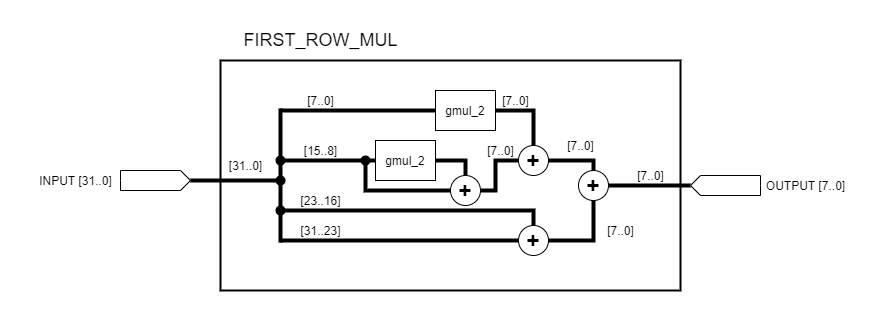

The diagram above was exported from draw.io. Its source (the exported page's mxGraphModel, read from the mxfile embedded in the PNG):
<mxGraphModel dx="868" dy="482" grid="1" gridSize="10" guides="1" tooltips="1" connect="1" arrows="1" fold="1" page="1" pageScale="1" pageWidth="100000" pageHeight="100000" math="0" shadow="0">
  <root>
    <mxCell id="0" />
    <mxCell id="1" parent="0" />
    <mxCell id="-p7BGx-_k2VSQ6olGn66-33" value="" style="rounded=0;whiteSpace=wrap;html=1;fillColor=none;strokeWidth=2;" parent="1" vertex="1">
      <mxGeometry x="1220" y="840" width="460" height="230" as="geometry" />
    </mxCell>
    <mxCell id="-p7BGx-_k2VSQ6olGn66-1" value="" style="shape=mxgraph.arrows2.arrow;verticalLabelPosition=bottom;shadow=0;dashed=0;align=center;html=1;verticalAlign=top;strokeWidth=1;dy=0;dx=10;notch=0;" parent="1" vertex="1">
      <mxGeometry x="1120" y="950" width="70" height="20" as="geometry" />
    </mxCell>
    <mxCell id="-p7BGx-_k2VSQ6olGn66-2" value="INPUT [31..0]" style="text;html=1;align=center;verticalAlign=middle;resizable=0;points=[];autosize=1;strokeColor=none;" parent="1" vertex="1">
      <mxGeometry x="1030" y="950" width="90" height="20" as="geometry" />
    </mxCell>
    <mxCell id="-p7BGx-_k2VSQ6olGn66-3" value="" style="endArrow=none;html=1;exitX=1;exitY=0.5;exitDx=0;exitDy=0;exitPerimeter=0;strokeWidth=4;" parent="1" source="-p7BGx-_k2VSQ6olGn66-1" edge="1">
      <mxGeometry width="50" height="50" relative="1" as="geometry">
        <mxPoint x="1170" y="960" as="sourcePoint" />
        <mxPoint x="1280" y="960" as="targetPoint" />
      </mxGeometry>
    </mxCell>
    <mxCell id="-p7BGx-_k2VSQ6olGn66-4" value="" style="endArrow=none;html=1;strokeWidth=4;entryX=0;entryY=0.5;entryDx=0;entryDy=0;" parent="1" target="-p7BGx-_k2VSQ6olGn66-9" edge="1">
      <mxGeometry width="50" height="50" relative="1" as="geometry">
        <mxPoint x="1280" y="890" as="sourcePoint" />
        <mxPoint x="1370" y="900" as="targetPoint" />
      </mxGeometry>
    </mxCell>
    <mxCell id="-p7BGx-_k2VSQ6olGn66-5" value="" style="endArrow=none;html=1;exitX=1;exitY=0.5;exitDx=0;exitDy=0;exitPerimeter=0;strokeWidth=4;entryX=0;entryY=0.5;entryDx=0;entryDy=0;" parent="1" target="-p7BGx-_k2VSQ6olGn66-10" edge="1">
      <mxGeometry width="50" height="50" relative="1" as="geometry">
        <mxPoint x="1280" y="940" as="sourcePoint" />
        <mxPoint x="1370" y="940" as="targetPoint" />
      </mxGeometry>
    </mxCell>
    <mxCell id="-p7BGx-_k2VSQ6olGn66-6" value="" style="endArrow=none;html=1;strokeWidth=4;entryX=0.5;entryY=0;entryDx=0;entryDy=0;rounded=0;" parent="1" target="-p7BGx-_k2VSQ6olGn66-14" edge="1">
      <mxGeometry width="50" height="50" relative="1" as="geometry">
        <mxPoint x="1280" y="990" as="sourcePoint" />
        <mxPoint x="1370" y="980" as="targetPoint" />
        <Array as="points">
          <mxPoint x="1533" y="990" />
        </Array>
      </mxGeometry>
    </mxCell>
    <mxCell id="-p7BGx-_k2VSQ6olGn66-7" value="" style="endArrow=none;html=1;exitX=1;exitY=0.5;exitDx=0;exitDy=0;exitPerimeter=0;strokeWidth=4;entryX=0;entryY=0.5;entryDx=0;entryDy=0;" parent="1" target="-p7BGx-_k2VSQ6olGn66-14" edge="1">
      <mxGeometry width="50" height="50" relative="1" as="geometry">
        <mxPoint x="1280" y="1020" as="sourcePoint" />
        <mxPoint x="1370" y="1020" as="targetPoint" />
      </mxGeometry>
    </mxCell>
    <mxCell id="-p7BGx-_k2VSQ6olGn66-8" value="" style="endArrow=none;html=1;strokeWidth=4;" parent="1" edge="1">
      <mxGeometry width="50" height="50" relative="1" as="geometry">
        <mxPoint x="1280" y="1022" as="sourcePoint" />
        <mxPoint x="1280" y="888" as="targetPoint" />
      </mxGeometry>
    </mxCell>
    <mxCell id="-p7BGx-_k2VSQ6olGn66-9" value="gmul_2" style="rounded=0;whiteSpace=wrap;html=1;" parent="1" vertex="1">
      <mxGeometry x="1435" y="870" width="60" height="40" as="geometry" />
    </mxCell>
    <mxCell id="-p7BGx-_k2VSQ6olGn66-10" value="gmul_2" style="rounded=0;whiteSpace=wrap;html=1;" parent="1" vertex="1">
      <mxGeometry x="1375" y="920" width="60" height="40" as="geometry" />
    </mxCell>
    <mxCell id="-p7BGx-_k2VSQ6olGn66-11" value="&lt;font style=&quot;font-size: 23px&quot;&gt;&lt;b&gt;+&lt;/b&gt;&lt;/font&gt;" style="ellipse;whiteSpace=wrap;html=1;aspect=fixed;" parent="1" vertex="1">
      <mxGeometry x="1518" y="925" width="30" height="30" as="geometry" />
    </mxCell>
    <mxCell id="-p7BGx-_k2VSQ6olGn66-12" value="" style="endArrow=none;html=1;strokeWidth=4;entryX=0.5;entryY=0;entryDx=0;entryDy=0;exitX=1;exitY=0.5;exitDx=0;exitDy=0;rounded=0;" parent="1" source="-p7BGx-_k2VSQ6olGn66-9" target="-p7BGx-_k2VSQ6olGn66-11" edge="1">
      <mxGeometry width="50" height="50" relative="1" as="geometry">
        <mxPoint x="1455" y="960" as="sourcePoint" />
        <mxPoint x="1505" y="910" as="targetPoint" />
        <Array as="points">
          <mxPoint x="1533" y="890" />
        </Array>
      </mxGeometry>
    </mxCell>
    <mxCell id="-p7BGx-_k2VSQ6olGn66-13" value="" style="endArrow=none;html=1;strokeWidth=4;entryX=0.5;entryY=0;entryDx=0;entryDy=0;exitX=1;exitY=0.5;exitDx=0;exitDy=0;rounded=0;" parent="1" source="-p7BGx-_k2VSQ6olGn66-10" target="-p7BGx-_k2VSQ6olGn66-24" edge="1">
      <mxGeometry width="50" height="50" relative="1" as="geometry">
        <mxPoint x="1455" y="960" as="sourcePoint" />
        <mxPoint x="1505" y="910" as="targetPoint" />
        <Array as="points">
          <mxPoint x="1465" y="940" />
        </Array>
      </mxGeometry>
    </mxCell>
    <mxCell id="-p7BGx-_k2VSQ6olGn66-14" value="&lt;font style=&quot;font-size: 23px&quot;&gt;&lt;b&gt;+&lt;/b&gt;&lt;/font&gt;" style="ellipse;whiteSpace=wrap;html=1;aspect=fixed;" parent="1" vertex="1">
      <mxGeometry x="1518" y="1005" width="30" height="30" as="geometry" />
    </mxCell>
    <mxCell id="-p7BGx-_k2VSQ6olGn66-15" value="&lt;font style=&quot;font-size: 23px&quot;&gt;&lt;b&gt;+&lt;/b&gt;&lt;/font&gt;" style="ellipse;whiteSpace=wrap;html=1;aspect=fixed;" parent="1" vertex="1">
      <mxGeometry x="1578" y="950" width="30" height="30" as="geometry" />
    </mxCell>
    <mxCell id="-p7BGx-_k2VSQ6olGn66-16" value="" style="endArrow=none;html=1;strokeWidth=4;entryX=0.5;entryY=0;entryDx=0;entryDy=0;exitX=1;exitY=0.5;exitDx=0;exitDy=0;rounded=0;" parent="1" source="-p7BGx-_k2VSQ6olGn66-11" target="-p7BGx-_k2VSQ6olGn66-15" edge="1">
      <mxGeometry width="50" height="50" relative="1" as="geometry">
        <mxPoint x="1478" y="990" as="sourcePoint" />
        <mxPoint x="1528" y="940" as="targetPoint" />
        <Array as="points">
          <mxPoint x="1593" y="940" />
        </Array>
      </mxGeometry>
    </mxCell>
    <mxCell id="-p7BGx-_k2VSQ6olGn66-17" value="" style="endArrow=none;html=1;strokeWidth=4;entryX=0.5;entryY=1;entryDx=0;entryDy=0;exitX=1;exitY=0.5;exitDx=0;exitDy=0;rounded=0;" parent="1" source="-p7BGx-_k2VSQ6olGn66-14" target="-p7BGx-_k2VSQ6olGn66-15" edge="1">
      <mxGeometry width="50" height="50" relative="1" as="geometry">
        <mxPoint x="1478" y="990" as="sourcePoint" />
        <mxPoint x="1528" y="940" as="targetPoint" />
        <Array as="points">
          <mxPoint x="1593" y="1020" />
        </Array>
      </mxGeometry>
    </mxCell>
    <mxCell id="-p7BGx-_k2VSQ6olGn66-23" value="" style="endArrow=none;html=1;strokeWidth=4;entryX=1;entryY=0.5;entryDx=0;entryDy=0;entryPerimeter=0;exitX=1;exitY=0.5;exitDx=0;exitDy=0;" parent="1" source="-p7BGx-_k2VSQ6olGn66-15" target="-p7BGx-_k2VSQ6olGn66-27" edge="1">
      <mxGeometry width="50" height="50" relative="1" as="geometry">
        <mxPoint x="1630" y="965" as="sourcePoint" />
        <mxPoint x="1633" y="964.6600000000001" as="targetPoint" />
      </mxGeometry>
    </mxCell>
    <mxCell id="-p7BGx-_k2VSQ6olGn66-24" value="&lt;font style=&quot;font-size: 23px&quot;&gt;&lt;b&gt;+&lt;/b&gt;&lt;/font&gt;" style="ellipse;whiteSpace=wrap;html=1;aspect=fixed;" parent="1" vertex="1">
      <mxGeometry x="1450" y="955" width="30" height="30" as="geometry" />
    </mxCell>
    <mxCell id="-p7BGx-_k2VSQ6olGn66-25" value="" style="endArrow=none;html=1;strokeWidth=4;entryX=0;entryY=0.5;entryDx=0;entryDy=0;rounded=0;" parent="1" target="-p7BGx-_k2VSQ6olGn66-24" edge="1">
      <mxGeometry width="50" height="50" relative="1" as="geometry">
        <mxPoint x="1365" y="940" as="sourcePoint" />
        <mxPoint x="1425" y="950" as="targetPoint" />
        <Array as="points">
          <mxPoint x="1365" y="970" />
        </Array>
      </mxGeometry>
    </mxCell>
    <mxCell id="-p7BGx-_k2VSQ6olGn66-26" value="" style="endArrow=none;html=1;strokeWidth=4;entryX=0;entryY=0.5;entryDx=0;entryDy=0;exitX=1;exitY=0.5;exitDx=0;exitDy=0;rounded=0;" parent="1" source="-p7BGx-_k2VSQ6olGn66-24" target="-p7BGx-_k2VSQ6olGn66-11" edge="1">
      <mxGeometry width="50" height="50" relative="1" as="geometry">
        <mxPoint x="1385" y="980" as="sourcePoint" />
        <mxPoint x="1435" y="930" as="targetPoint" />
        <Array as="points">
          <mxPoint x="1495" y="970" />
          <mxPoint x="1495" y="940" />
        </Array>
      </mxGeometry>
    </mxCell>
    <mxCell id="-p7BGx-_k2VSQ6olGn66-27" value="" style="shape=mxgraph.arrows2.arrow;verticalLabelPosition=bottom;shadow=0;dashed=0;align=center;html=1;verticalAlign=top;strokeWidth=1;dy=0;dx=10;notch=0;flipH=1;" parent="1" vertex="1">
      <mxGeometry x="1690" y="955" width="70" height="20" as="geometry" />
    </mxCell>
    <mxCell id="-p7BGx-_k2VSQ6olGn66-28" value="OUTPUT [7..0]" style="text;html=1;align=center;verticalAlign=middle;resizable=0;points=[];autosize=1;strokeColor=none;" parent="1" vertex="1">
      <mxGeometry x="1760" y="955" width="90" height="20" as="geometry" />
    </mxCell>
    <mxCell id="-p7BGx-_k2VSQ6olGn66-29" value="" style="ellipse;whiteSpace=wrap;html=1;aspect=fixed;strokeColor=none;fillColor=#000000;" parent="1" vertex="1">
      <mxGeometry x="1275" y="955" width="10" height="10" as="geometry" />
    </mxCell>
    <mxCell id="-p7BGx-_k2VSQ6olGn66-30" value="" style="ellipse;whiteSpace=wrap;html=1;aspect=fixed;strokeColor=none;fillColor=#000000;" parent="1" vertex="1">
      <mxGeometry x="1360" y="935" width="10" height="10" as="geometry" />
    </mxCell>
    <mxCell id="-p7BGx-_k2VSQ6olGn66-31" value="" style="ellipse;whiteSpace=wrap;html=1;aspect=fixed;strokeColor=none;fillColor=#000000;" parent="1" vertex="1">
      <mxGeometry x="1275" y="985" width="10" height="10" as="geometry" />
    </mxCell>
    <mxCell id="-p7BGx-_k2VSQ6olGn66-32" value="" style="ellipse;whiteSpace=wrap;html=1;aspect=fixed;strokeColor=none;fillColor=#000000;" parent="1" vertex="1">
      <mxGeometry x="1275" y="935" width="10" height="10" as="geometry" />
    </mxCell>
    <mxCell id="-p7BGx-_k2VSQ6olGn66-35" value="&lt;font style=&quot;font-size: 18px&quot;&gt;FIRST_ROW_MUL&lt;/font&gt;" style="text;html=1;align=center;verticalAlign=middle;resizable=0;points=[];autosize=1;strokeColor=none;" parent="1" vertex="1">
      <mxGeometry x="1235" y="810" width="170" height="20" as="geometry" />
    </mxCell>
    <mxCell id="-p7BGx-_k2VSQ6olGn66-36" value="[31..0]" style="text;html=1;align=center;verticalAlign=middle;resizable=0;points=[];autosize=1;strokeColor=none;" parent="1" vertex="1">
      <mxGeometry x="1220" y="935" width="50" height="20" as="geometry" />
    </mxCell>
    <mxCell id="-p7BGx-_k2VSQ6olGn66-38" value="[7..0]" style="text;html=1;align=center;verticalAlign=middle;resizable=0;points=[];autosize=1;strokeColor=none;" parent="1" vertex="1">
      <mxGeometry x="1300" y="870" width="40" height="20" as="geometry" />
    </mxCell>
    <mxCell id="-p7BGx-_k2VSQ6olGn66-39" value="[15..8]" style="text;html=1;align=center;verticalAlign=middle;resizable=0;points=[];autosize=1;strokeColor=none;" parent="1" vertex="1">
      <mxGeometry x="1295" y="920" width="50" height="20" as="geometry" />
    </mxCell>
    <mxCell id="-p7BGx-_k2VSQ6olGn66-40" value="[23..16]" style="text;html=1;align=center;verticalAlign=middle;resizable=0;points=[];autosize=1;strokeColor=none;" parent="1" vertex="1">
      <mxGeometry x="1290" y="970" width="60" height="20" as="geometry" />
    </mxCell>
    <mxCell id="-p7BGx-_k2VSQ6olGn66-41" value="[31..23]" style="text;html=1;align=center;verticalAlign=middle;resizable=0;points=[];autosize=1;strokeColor=none;" parent="1" vertex="1">
      <mxGeometry x="1290" y="1000" width="60" height="20" as="geometry" />
    </mxCell>
    <mxCell id="-p7BGx-_k2VSQ6olGn66-42" value="[7..0]" style="text;html=1;align=center;verticalAlign=middle;resizable=0;points=[];autosize=1;strokeColor=none;" parent="1" vertex="1">
      <mxGeometry x="1630" y="945" width="40" height="20" as="geometry" />
    </mxCell>
    <mxCell id="-p7BGx-_k2VSQ6olGn66-43" value="[7..0]" style="text;html=1;align=center;verticalAlign=middle;resizable=0;points=[];autosize=1;strokeColor=none;" parent="1" vertex="1">
      <mxGeometry x="1560" y="915" width="40" height="20" as="geometry" />
    </mxCell>
    <mxCell id="-p7BGx-_k2VSQ6olGn66-44" value="[7..0]" style="text;html=1;align=center;verticalAlign=middle;resizable=0;points=[];autosize=1;strokeColor=none;" parent="1" vertex="1">
      <mxGeometry x="1600" y="1000" width="40" height="20" as="geometry" />
    </mxCell>
    <mxCell id="-p7BGx-_k2VSQ6olGn66-45" value="[7..0]" style="text;html=1;align=center;verticalAlign=middle;resizable=0;points=[];autosize=1;strokeColor=none;" parent="1" vertex="1">
      <mxGeometry x="1495" y="870" width="40" height="20" as="geometry" />
    </mxCell>
    <mxCell id="-p7BGx-_k2VSQ6olGn66-46" value="[7..0]" style="text;html=1;align=center;verticalAlign=middle;resizable=0;points=[];autosize=1;strokeColor=none;" parent="1" vertex="1">
      <mxGeometry x="1480" y="920" width="40" height="20" as="geometry" />
    </mxCell>
  </root>
</mxGraphModel>